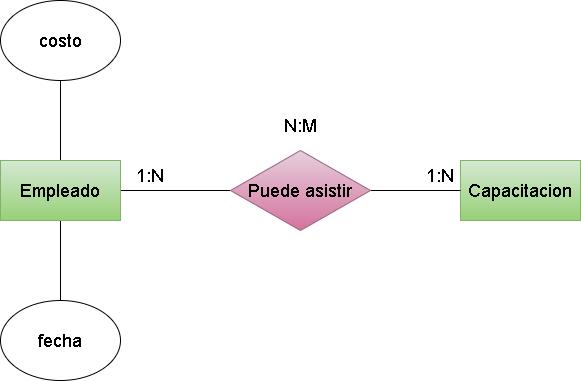

The diagram above was exported from draw.io. Its source (the exported page's mxGraphModel, read from the mxfile embedded in the PNG):
<mxGraphModel dx="1770" dy="1139" grid="1" gridSize="10" guides="1" tooltips="1" connect="1" arrows="1" fold="1" page="1" pageScale="1" pageWidth="850" pageHeight="1100" math="0" shadow="0">
  <root>
    <mxCell id="0" />
    <mxCell id="1" parent="0" />
    <mxCell id="2" style="edgeStyle=none;html=1;entryX=0;entryY=0.5;entryDx=0;entryDy=0;endArrow=none;endFill=0;" edge="1" parent="1" source="3" target="6">
      <mxGeometry relative="1" as="geometry" />
    </mxCell>
    <mxCell id="12" style="edgeStyle=none;html=1;fontSize=18;endArrow=none;endFill=0;" edge="1" parent="1" source="3" target="10">
      <mxGeometry relative="1" as="geometry" />
    </mxCell>
    <mxCell id="13" style="edgeStyle=none;html=1;entryX=0.5;entryY=0;entryDx=0;entryDy=0;fontSize=18;endArrow=none;endFill=0;" edge="1" parent="1" source="3" target="11">
      <mxGeometry relative="1" as="geometry" />
    </mxCell>
    <mxCell id="3" value="&lt;font style=&quot;font-size: 18px;&quot;&gt;Empleado&lt;/font&gt;" style="rounded=0;whiteSpace=wrap;html=1;fillColor=#d5e8d4;gradientColor=#97d077;strokeColor=#82b366;" vertex="1" parent="1">
      <mxGeometry x="120" y="290" width="120" height="60" as="geometry" />
    </mxCell>
    <mxCell id="4" value="&lt;font style=&quot;font-size: 18px;&quot;&gt;Capacitacion&lt;/font&gt;" style="rounded=0;whiteSpace=wrap;html=1;fillColor=#d5e8d4;gradientColor=#97d077;strokeColor=#82b366;" vertex="1" parent="1">
      <mxGeometry x="580" y="290" width="120" height="60" as="geometry" />
    </mxCell>
    <mxCell id="5" style="edgeStyle=none;html=1;endArrow=none;endFill=0;" edge="1" parent="1" source="6" target="4">
      <mxGeometry relative="1" as="geometry" />
    </mxCell>
    <mxCell id="6" value="&lt;span style=&quot;font-size: 18px;&quot;&gt;Puede asistir&lt;/span&gt;" style="rhombus;whiteSpace=wrap;html=1;fillColor=#e6d0de;gradientColor=#d5739d;strokeColor=#996185;" vertex="1" parent="1">
      <mxGeometry x="350" y="280" width="140" height="80" as="geometry" />
    </mxCell>
    <mxCell id="7" value="1:N" style="text;html=1;strokeColor=none;fillColor=none;align=center;verticalAlign=middle;whiteSpace=wrap;rounded=0;fontSize=18;" vertex="1" parent="1">
      <mxGeometry x="240" y="290" width="60" height="30" as="geometry" />
    </mxCell>
    <mxCell id="8" value="1:N" style="text;html=1;strokeColor=none;fillColor=none;align=center;verticalAlign=middle;whiteSpace=wrap;rounded=0;fontSize=18;" vertex="1" parent="1">
      <mxGeometry x="530" y="290" width="60" height="30" as="geometry" />
    </mxCell>
    <mxCell id="9" value="N:M" style="text;html=1;strokeColor=none;fillColor=none;align=center;verticalAlign=middle;whiteSpace=wrap;rounded=0;fontSize=18;" vertex="1" parent="1">
      <mxGeometry x="390" y="240" width="60" height="30" as="geometry" />
    </mxCell>
    <mxCell id="10" value="&lt;font style=&quot;font-size: 18px;&quot;&gt;costo&lt;/font&gt;" style="ellipse;whiteSpace=wrap;html=1;" vertex="1" parent="1">
      <mxGeometry x="120" y="130" width="120" height="80" as="geometry" />
    </mxCell>
    <mxCell id="11" value="fecha" style="ellipse;whiteSpace=wrap;html=1;fontSize=18;" vertex="1" parent="1">
      <mxGeometry x="120" y="430" width="120" height="80" as="geometry" />
    </mxCell>
  </root>
</mxGraphModel>